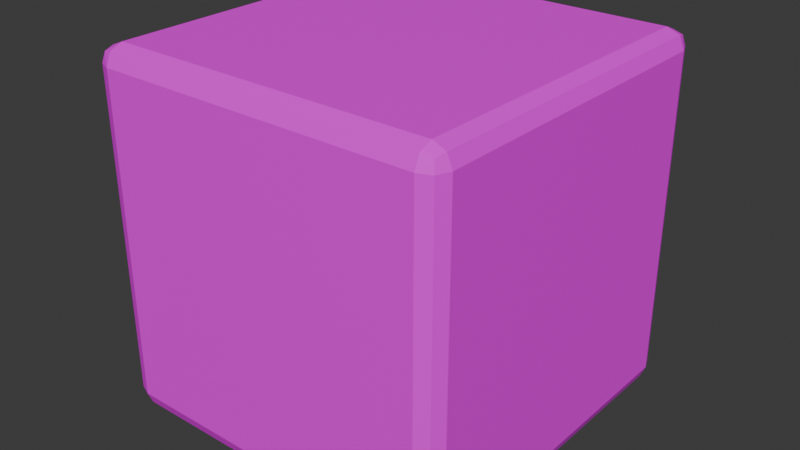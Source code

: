 # Source: Base_low.blend  (saved by Blender 4.0.36; exported with 4.5.12 LTS)
import bpy
from mathutils import Matrix  # noqa: F401  (used for matrix-valued properties, if any)

bpy.ops.wm.read_factory_settings(use_empty=True)
scene = bpy.context.scene
scene.name = 'Scene'

# ---- collections
col_collection = bpy.data.collections.new('Collection'); scene.collection.children.link(col_collection)

# ---- images (referenced by path relative to the original .blend; pixels are not part of the script)
import os
ASSET_DIR = os.environ.get("B2B_ASSET_DIR", "")  # directory of the original .blend (textures are referenced by path, not embedded)
HERE = os.path.dirname(os.path.abspath(__file__))  # packed textures are extracted next to this script under _unpacked/

def load_image(name, relpath, width, height, colorspace="sRGB"):
    """Load a texture the original file referenced (path relative to the .blend, or extracted next to this script)."""
    p = next((c for c in (os.path.join(HERE, relpath), os.path.join(ASSET_DIR, relpath)) if relpath and os.path.exists(c)), "")
    if p:
        img = bpy.data.images.load(p, check_existing=True)
        img.name = name
    else:  # same state as the original file: an image datablock whose file is absent (Cycles renders it pink)
        img = bpy.data.images.new(name, width, height)
        img.source = "FILE"
        img.filepath = "//" + (relpath or name)
    img.colorspace_settings.name = colorspace
    return img
img_uv = load_image('uv', '', 1024, 1024, 'sRGB')

# ---- materials (node trees are filled in below, after node groups)
mat_material_001 = bpy.data.materials.new('Material.001')
mat_material_001.use_transparent_shadow = False

# ---- material node trees
mat_material_001.use_nodes = True; mat_material_001.node_tree.nodes.clear()
_N = mat_material_001.node_tree.nodes; _L = mat_material_001.node_tree.links
n0 = _N.new('ShaderNodeBsdfPrincipled'); n0.name = 'Principled BSDF'; n0.location = (10, 300)
n0.inputs[3].default_value = 1.45
n1 = _N.new('ShaderNodeOutputMaterial'); n1.name = 'Material Output'; n1.location = (300, 300)
n2 = _N.new('ShaderNodeTexImage'); n2.name = 'Image Texture'; n2.location = (-280, 280)
n2.image = img_uv
_L.new(n0.outputs[0], n1.inputs[0])
_L.new(n2.outputs[0], n0.inputs[0])
n1.is_active_output = True

# ---- world
world_world = bpy.data.worlds.new('World'); scene.world = world_world
world_world.use_nodes = True; world_world.node_tree.nodes.clear()
_N = world_world.node_tree.nodes; _L = world_world.node_tree.links
n0 = _N.new('ShaderNodeOutputWorld'); n0.name = 'World Output'; n0.location = (300, 300)
n1 = _N.new('ShaderNodeBackground'); n1.name = 'Background'; n1.location = (10, 300)
n1.inputs[0].default_value = (0.05088, 0.05088, 0.05088, 1.0)
_L.new(n1.outputs[0], n0.inputs[0])
n0.is_active_output = True
world_world.color = (0.05088, 0.05088, 0.05088)
world_world.use_sun_shadow = False
world_world.sun_shadow_jitter_overblur = 0.0

# ---- meshes
me_cube_001 = bpy.data.meshes.new('Cube.001')
me_cube_001.from_pydata([(-0.9, -0.9, -1.0), (-0.9, -1.0, -0.9), (-1.0, -0.9, -0.9), (-0.9, -0.9707, -0.9707), (-0.9577, -0.9577, -0.9577), (-0.9707, -0.9707, -0.9), (-0.9707, -0.9, -0.9707), (-0.9, -1.0, 0.9), (-0.9, -0.9, 1.0), (-1.0, -0.9, 0.9), (-0.9, -0.9707, 0.9707), (-0.9577, -0.9577, 0.9577), (-0.9707, -0.9, 0.9707), (-0.9707, -0.9707, 0.9), (-0.9, 0.9, -1.0), (-1.0, 0.9, -0.9), (-0.9, 1.0, -0.9), (-0.9707, 0.9, -0.9707), (-0.9577, 0.9577, -0.9577), (-0.9707, 0.9707, -0.9), (-0.9, 0.9707, -0.9707), (-0.9, 0.9, 1.0), (-0.9, 1.0, 0.9), (-1.0, 0.9, 0.9), (-0.9, 0.9707, 0.9707), (-0.9577, 0.9577, 0.9577), (-0.9707, 0.9707, 0.9), (-0.9707, 0.9, 0.9707), (0.9, -0.9, -1.0), (1.0, -0.9, -0.9), (0.9, -1.0, -0.9), (0.9707, -0.9, -0.9707), (0.9577, -0.9577, -0.9577), (0.9707, -0.9707, -0.9), (0.9, -0.9707, -0.9707), (0.9, -0.9, 1.0), (0.9, -1.0, 0.9), (1.0, -0.9, 0.9), (0.9, -0.9707, 0.9707), (0.9577, -0.9577, 0.9577), (0.9707, -0.9707, 0.9), (0.9707, -0.9, 0.9707), (0.9, 0.9, -1.0), (0.9, 1.0, -0.9), (1.0, 0.9, -0.9), (0.9, 0.9707, -0.9707), (0.9577, 0.9577, -0.9577), (0.9707, 0.9707, -0.9), (0.9707, 0.9, -0.9707), (0.9, 0.9, 1.0), (1.0, 0.9, 0.9), (0.9, 1.0, 0.9), (0.9707, 0.9, 0.9707), (0.9577, 0.9577, 0.9577), (0.9707, 0.9707, 0.9), (0.9, 0.9707, 0.9707)], [], [(30, 36, 7, 1), (44, 50, 37, 29), (49, 21, 8, 35), (2, 9, 23, 15), (16, 22, 51, 43), (0, 3, 4, 6), (1, 5, 4, 3), (2, 6, 4, 5), (7, 10, 11, 13), (8, 12, 11, 10), (9, 13, 11, 12), (14, 17, 18, 20), (15, 19, 18, 17), (16, 20, 18, 19), (21, 24, 25, 27), (22, 26, 25, 24), (23, 27, 25, 26), (28, 31, 32, 34), (29, 33, 32, 31), (30, 34, 32, 33), (35, 38, 39, 41), (36, 40, 39, 38), (37, 41, 39, 40), (42, 45, 46, 48), (43, 47, 46, 45), (44, 48, 46, 47), (49, 52, 53, 55), (50, 54, 53, 52), (51, 55, 53, 54), (14, 0, 6, 17), (17, 6, 2, 15), (1, 7, 13, 5), (5, 13, 9, 2), (8, 21, 27, 12), (12, 27, 23, 9), (22, 16, 19, 26), (26, 19, 15, 23), (42, 14, 20, 45), (45, 20, 16, 43), (21, 49, 55, 24), (24, 55, 51, 22), (50, 44, 47, 54), (54, 47, 43, 51), (28, 42, 48, 31), (31, 48, 44, 29), (49, 35, 41, 52), (52, 41, 37, 50), (36, 30, 33, 40), (40, 33, 29, 37), (0, 28, 34, 3), (3, 34, 30, 1), (35, 8, 10, 38), (38, 10, 7, 36), (14, 42, 28, 0)])
_uv = me_cube_001.uv_layers.new(name='UVMap')
_uv.uv.foreach_set('vector', [0.3743, 0.5107, 0.3742, 0.7365, 0.1484, 0.7382, 0.1485, 0.5124, 0.6196, 0.5089, 0.6195, 0.7347, 0.3937, 0.7364, 0.3938, 0.5106, 0.6196, 0.7542, 0.6196, 0.98, 0.3937, 0.9817, 0.3938, 0.7559, 0.3936, 0.2458, 0.3937, 0.02002, 0.6195, 0.01827, 0.6195, 0.2441, 0.8649, 0.5071, 0.8648, 0.7329, 0.639, 0.7346, 0.6391, 0.5088, 0.3937, 0.2653, 0.384, 0.2649, 0.3854, 0.2571, 0.3932, 0.2556, 0.1485, 0.5124, 0.1387, 0.512, 0.1401, 0.5042, 0.148, 0.5027, 0.3936, 0.2458, 0.3932, 0.2556, 0.3854, 0.2542, 0.3839, 0.2463, 0.1484, 0.7382, 0.148, 0.748, 0.1402, 0.7466, 0.1387, 0.7387, 0.3937, 0.9817, 0.3933, 0.9915, 0.3855, 0.9901, 0.384, 0.9822, 0.3937, 0.02002, 0.3839, 0.01959, 0.3854, 0.01176, 0.3932, 0.01033, 0.6196, 0.2636, 0.62, 0.2538, 0.6278, 0.2552, 0.6293, 0.2631, 0.6195, 0.2441, 0.6292, 0.2445, 0.6278, 0.2524, 0.62, 0.2538, 0.8649, 0.5071, 0.8653, 0.4973, 0.8731, 0.4987, 0.8746, 0.5066, 0.6196, 0.98, 0.6293, 0.9804, 0.6279, 0.9882, 0.6201, 0.9897, 0.8648, 0.7329, 0.8746, 0.7333, 0.8731, 0.7411, 0.8653, 0.7426, 0.6195, 0.01827, 0.6199, 0.008505, 0.6278, 0.00993, 0.6292, 0.01778, 0.3937, 0.4911, 0.3933, 0.5009, 0.3854, 0.4995, 0.384, 0.4916, 0.3938, 0.5106, 0.384, 0.5102, 0.3854, 0.5023, 0.3933, 0.5009, 0.3743, 0.5107, 0.3747, 0.5009, 0.3826, 0.5023, 0.384, 0.5102, 0.3938, 0.7559, 0.384, 0.7555, 0.3855, 0.7476, 0.3933, 0.7462, 0.3742, 0.7365, 0.384, 0.7369, 0.3826, 0.7448, 0.3747, 0.7462, 0.3937, 0.7364, 0.3933, 0.7462, 0.3854, 0.7448, 0.384, 0.7369, 0.6195, 0.4894, 0.6293, 0.4898, 0.6278, 0.4977, 0.62, 0.4991, 0.6391, 0.5088, 0.6293, 0.5084, 0.6307, 0.5005, 0.6385, 0.4991, 0.6196, 0.5089, 0.62, 0.4991, 0.6279, 0.5005, 0.6293, 0.5084, 0.6196, 0.7542, 0.62, 0.7444, 0.6279, 0.7458, 0.6293, 0.7537, 0.6195, 0.7347, 0.6293, 0.7351, 0.6279, 0.7429, 0.62, 0.7444, 0.639, 0.7346, 0.6386, 0.7444, 0.6307, 0.743, 0.6293, 0.7351, 0.6196, 0.2636, 0.3937, 0.2653, 0.3932, 0.2556, 0.62, 0.2538, 0.62, 0.2538, 0.3932, 0.2556, 0.3936, 0.2458, 0.6195, 0.2441, 0.1485, 0.5124, 0.1484, 0.7382, 0.1387, 0.7387, 0.1387, 0.512, 0.3839, 0.2463, 0.3839, 0.01959, 0.3937, 0.02002, 0.3936, 0.2458, 0.3937, 0.9817, 0.6196, 0.98, 0.6201, 0.9897, 0.3933, 0.9915, 0.3932, 0.01033, 0.6199, 0.008505, 0.6195, 0.01827, 0.3937, 0.02002, 0.8648, 0.7329, 0.8649, 0.5071, 0.8746, 0.5066, 0.8746, 0.7333, 0.6292, 0.01778, 0.6292, 0.2445, 0.6195, 0.2441, 0.6195, 0.01827, 0.6195, 0.4894, 0.6196, 0.2636, 0.6293, 0.2631, 0.6293, 0.4898, 0.6385, 0.4991, 0.8653, 0.4973, 0.8649, 0.5071, 0.6391, 0.5088, 0.6196, 0.98, 0.6196, 0.7542, 0.6293, 0.7537, 0.6293, 0.9804, 0.8653, 0.7426, 0.6386, 0.7444, 0.639, 0.7346, 0.8648, 0.7329, 0.6195, 0.7347, 0.6196, 0.5089, 0.6293, 0.5084, 0.6293, 0.7351, 0.6293, 0.7351, 0.6293, 0.5084, 0.6391, 0.5088, 0.639, 0.7346, 0.3937, 0.4911, 0.6195, 0.4894, 0.62, 0.4991, 0.3933, 0.5009, 0.3933, 0.5009, 0.62, 0.4991, 0.6196, 0.5089, 0.3938, 0.5106, 0.6196, 0.7542, 0.3938, 0.7559, 0.3933, 0.7462, 0.62, 0.7444, 0.62, 0.7444, 0.3933, 0.7462, 0.3937, 0.7364, 0.6195, 0.7347, 0.3742, 0.7365, 0.3743, 0.5107, 0.384, 0.5102, 0.384, 0.7369, 0.384, 0.7369, 0.384, 0.5102, 0.3938, 0.5106, 0.3937, 0.7364, 0.3937, 0.2653, 0.3937, 0.4911, 0.384, 0.4916, 0.384, 0.2649, 0.148, 0.5027, 0.3747, 0.5009, 0.3743, 0.5107, 0.1485, 0.5124, 0.3938, 0.7559, 0.3937, 0.9817, 0.384, 0.9822, 0.384, 0.7555, 0.3747, 0.7462, 0.148, 0.748, 0.1484, 0.7382, 0.3742, 0.7365, 0.6196, 0.2636, 0.6195, 0.4894, 0.3937, 0.4911, 0.3937, 0.2653])
me_cube_001.materials.append(mat_material_001)
me_cube_001.update()

# ---- objects
ob_cube = bpy.data.objects.new('Cube', me_cube_001)

# ---- transforms, parenting, visibility, modifiers, constraints
ob_cube.location = (0.0, 0.0, 0.0)

# ---- collection membership
col_collection.objects.link(ob_cube)

# ---- scene / render settings (as saved in the file)
scene.frame_start = 1; scene.frame_end = 250; scene.frame_set(1)
scene.render.engine = 'BLENDER_EEVEE_NEXT'
scene.cycles.sampling_pattern = 'TABULATED_SOBOL'
bpy.context.view_layer.update()

# ---- added for rendering (the .blend has no active camera and no usable light): camera, sun
cam_auto = bpy.data.cameras.new('AutoCamera')
cam_auto.lens = 50.0
cam_auto.sensor_width = 36.0
cam_auto.clip_end = 1000.0
ob_auto_camera = bpy.data.objects.new('AutoCamera', cam_auto)
scene.collection.objects.link(ob_auto_camera)
ob_auto_camera.location = (3.20507, -3.84609, 2.56406)
ob_auto_camera.rotation_euler = (1.09748, -7.21219e-08, 0.694738)
scene.camera = ob_auto_camera
light_auto_sun = bpy.data.lights.new('AutoSun', 'SUN')
light_auto_sun.energy = 3.0
light_auto_sun.angle = 0.0523599
ob_auto_sun = bpy.data.objects.new('AutoSun', light_auto_sun)
scene.collection.objects.link(ob_auto_sun)
ob_auto_sun.rotation_euler = (0.872665, 0.174533, 0.523599)
bpy.context.view_layer.update()
